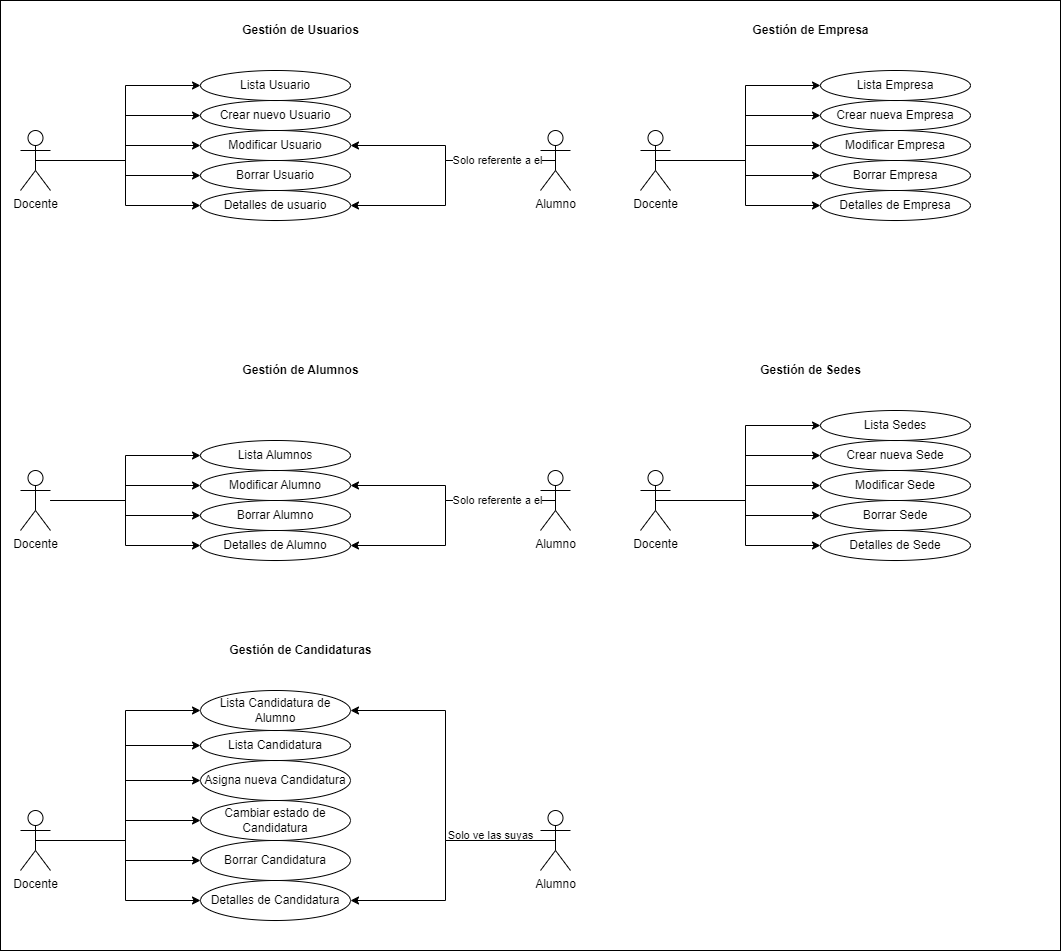

The diagram above was exported from draw.io. Its source (the exported page's mxGraphModel, read from the mxfile embedded in the PNG):
<mxGraphModel dx="1257" dy="646" grid="1" gridSize="10" guides="1" tooltips="1" connect="1" arrows="1" fold="1" page="1" pageScale="1" pageWidth="827" pageHeight="1169" math="0" shadow="0">
  <root>
    <mxCell id="0" />
    <mxCell id="1" parent="0" />
    <mxCell id="WJzXCAH5nQMSpTEwR_XR-3" value="" style="html=1;whiteSpace=wrap;" parent="1" vertex="1">
      <mxGeometry x="70" width="1060" height="950" as="geometry" />
    </mxCell>
    <mxCell id="WJzXCAH5nQMSpTEwR_XR-15" style="edgeStyle=orthogonalEdgeStyle;rounded=0;orthogonalLoop=1;jettySize=auto;html=1;exitX=0.5;exitY=0.5;exitDx=0;exitDy=0;exitPerimeter=0;entryX=0;entryY=0.5;entryDx=0;entryDy=0;" parent="1" source="WJzXCAH5nQMSpTEwR_XR-1" target="WJzXCAH5nQMSpTEwR_XR-7" edge="1">
      <mxGeometry relative="1" as="geometry" />
    </mxCell>
    <mxCell id="WJzXCAH5nQMSpTEwR_XR-16" style="edgeStyle=orthogonalEdgeStyle;rounded=0;orthogonalLoop=1;jettySize=auto;html=1;entryX=0;entryY=0.5;entryDx=0;entryDy=0;" parent="1" source="WJzXCAH5nQMSpTEwR_XR-1" target="WJzXCAH5nQMSpTEwR_XR-8" edge="1">
      <mxGeometry relative="1" as="geometry" />
    </mxCell>
    <mxCell id="WJzXCAH5nQMSpTEwR_XR-17" style="edgeStyle=orthogonalEdgeStyle;rounded=0;orthogonalLoop=1;jettySize=auto;html=1;entryX=0;entryY=0.5;entryDx=0;entryDy=0;" parent="1" source="WJzXCAH5nQMSpTEwR_XR-1" target="WJzXCAH5nQMSpTEwR_XR-9" edge="1">
      <mxGeometry relative="1" as="geometry" />
    </mxCell>
    <mxCell id="WJzXCAH5nQMSpTEwR_XR-18" style="edgeStyle=orthogonalEdgeStyle;rounded=0;orthogonalLoop=1;jettySize=auto;html=1;entryX=0;entryY=0.5;entryDx=0;entryDy=0;" parent="1" source="WJzXCAH5nQMSpTEwR_XR-1" target="WJzXCAH5nQMSpTEwR_XR-10" edge="1">
      <mxGeometry relative="1" as="geometry" />
    </mxCell>
    <mxCell id="h0kSbAQ8PwAy5YTRvopf-2" style="edgeStyle=orthogonalEdgeStyle;rounded=0;orthogonalLoop=1;jettySize=auto;html=1;entryX=0;entryY=0.5;entryDx=0;entryDy=0;" edge="1" parent="1" source="WJzXCAH5nQMSpTEwR_XR-1" target="h0kSbAQ8PwAy5YTRvopf-1">
      <mxGeometry relative="1" as="geometry" />
    </mxCell>
    <mxCell id="WJzXCAH5nQMSpTEwR_XR-1" value="Docente" style="shape=umlActor;verticalLabelPosition=bottom;verticalAlign=top;html=1;outlineConnect=0;" parent="1" vertex="1">
      <mxGeometry x="90" y="130" width="30" height="60" as="geometry" />
    </mxCell>
    <mxCell id="WJzXCAH5nQMSpTEwR_XR-12" style="rounded=0;orthogonalLoop=1;jettySize=auto;html=1;exitX=0.5;exitY=0.5;exitDx=0;exitDy=0;exitPerimeter=0;entryX=1;entryY=0.5;entryDx=0;entryDy=0;edgeStyle=orthogonalEdgeStyle;" parent="1" source="WJzXCAH5nQMSpTEwR_XR-2" target="WJzXCAH5nQMSpTEwR_XR-10" edge="1">
      <mxGeometry relative="1" as="geometry">
        <Array as="points">
          <mxPoint x="515" y="160" />
          <mxPoint x="515" y="205" />
        </Array>
      </mxGeometry>
    </mxCell>
    <mxCell id="WJzXCAH5nQMSpTEwR_XR-19" style="edgeStyle=orthogonalEdgeStyle;rounded=0;orthogonalLoop=1;jettySize=auto;html=1;entryX=1;entryY=0.5;entryDx=0;entryDy=0;" parent="1" source="WJzXCAH5nQMSpTEwR_XR-2" target="WJzXCAH5nQMSpTEwR_XR-8" edge="1">
      <mxGeometry relative="1" as="geometry" />
    </mxCell>
    <mxCell id="WJzXCAH5nQMSpTEwR_XR-20" value="Solo referente a el" style="edgeLabel;html=1;align=center;verticalAlign=middle;resizable=0;points=[];" parent="WJzXCAH5nQMSpTEwR_XR-19" vertex="1" connectable="0">
      <mxGeometry x="-0.4271" y="1" relative="1" as="geometry">
        <mxPoint x="15" y="-2" as="offset" />
      </mxGeometry>
    </mxCell>
    <mxCell id="WJzXCAH5nQMSpTEwR_XR-2" value="Alumno" style="shape=umlActor;verticalLabelPosition=bottom;verticalAlign=top;html=1;outlineConnect=0;" parent="1" vertex="1">
      <mxGeometry x="610" y="130" width="30" height="60" as="geometry" />
    </mxCell>
    <mxCell id="WJzXCAH5nQMSpTEwR_XR-5" value="Gestión de Usuarios" style="text;align=center;fontStyle=1;verticalAlign=middle;spacingLeft=3;spacingRight=3;strokeColor=none;rotatable=0;points=[[0,0.5],[1,0.5]];portConstraint=eastwest;html=1;" parent="1" vertex="1">
      <mxGeometry x="305" y="20" width="130" height="20" as="geometry" />
    </mxCell>
    <mxCell id="WJzXCAH5nQMSpTEwR_XR-7" value="Crear nuevo Usuario" style="ellipse;whiteSpace=wrap;html=1;" parent="1" vertex="1">
      <mxGeometry x="270" y="100" width="150" height="30" as="geometry" />
    </mxCell>
    <mxCell id="WJzXCAH5nQMSpTEwR_XR-8" value="Modificar Usuario" style="ellipse;whiteSpace=wrap;html=1;" parent="1" vertex="1">
      <mxGeometry x="270" y="130" width="150" height="30" as="geometry" />
    </mxCell>
    <mxCell id="WJzXCAH5nQMSpTEwR_XR-9" value="Borrar Usuario" style="ellipse;whiteSpace=wrap;html=1;" parent="1" vertex="1">
      <mxGeometry x="270" y="160" width="150" height="30" as="geometry" />
    </mxCell>
    <mxCell id="WJzXCAH5nQMSpTEwR_XR-10" value="Detalles de usuario" style="ellipse;whiteSpace=wrap;html=1;" parent="1" vertex="1">
      <mxGeometry x="270" y="190" width="150" height="30" as="geometry" />
    </mxCell>
    <mxCell id="WJzXCAH5nQMSpTEwR_XR-23" style="edgeStyle=orthogonalEdgeStyle;rounded=0;orthogonalLoop=1;jettySize=auto;html=1;entryX=0;entryY=0.5;entryDx=0;entryDy=0;" parent="1" source="WJzXCAH5nQMSpTEwR_XR-26" target="WJzXCAH5nQMSpTEwR_XR-33" edge="1">
      <mxGeometry relative="1" as="geometry" />
    </mxCell>
    <mxCell id="WJzXCAH5nQMSpTEwR_XR-24" style="edgeStyle=orthogonalEdgeStyle;rounded=0;orthogonalLoop=1;jettySize=auto;html=1;entryX=0;entryY=0.5;entryDx=0;entryDy=0;" parent="1" source="WJzXCAH5nQMSpTEwR_XR-26" target="WJzXCAH5nQMSpTEwR_XR-34" edge="1">
      <mxGeometry relative="1" as="geometry" />
    </mxCell>
    <mxCell id="WJzXCAH5nQMSpTEwR_XR-25" style="edgeStyle=orthogonalEdgeStyle;rounded=0;orthogonalLoop=1;jettySize=auto;html=1;entryX=0;entryY=0.5;entryDx=0;entryDy=0;" parent="1" source="WJzXCAH5nQMSpTEwR_XR-26" target="WJzXCAH5nQMSpTEwR_XR-35" edge="1">
      <mxGeometry relative="1" as="geometry" />
    </mxCell>
    <mxCell id="h0kSbAQ8PwAy5YTRvopf-5" style="edgeStyle=orthogonalEdgeStyle;rounded=0;orthogonalLoop=1;jettySize=auto;html=1;entryX=0;entryY=0.5;entryDx=0;entryDy=0;" edge="1" parent="1" source="WJzXCAH5nQMSpTEwR_XR-26" target="h0kSbAQ8PwAy5YTRvopf-3">
      <mxGeometry relative="1" as="geometry" />
    </mxCell>
    <mxCell id="WJzXCAH5nQMSpTEwR_XR-26" value="Docente" style="shape=umlActor;verticalLabelPosition=bottom;verticalAlign=top;html=1;outlineConnect=0;" parent="1" vertex="1">
      <mxGeometry x="90" y="470" width="30" height="60" as="geometry" />
    </mxCell>
    <mxCell id="WJzXCAH5nQMSpTEwR_XR-27" style="rounded=0;orthogonalLoop=1;jettySize=auto;html=1;exitX=0.5;exitY=0.5;exitDx=0;exitDy=0;exitPerimeter=0;entryX=1;entryY=0.5;entryDx=0;entryDy=0;edgeStyle=orthogonalEdgeStyle;" parent="1" source="WJzXCAH5nQMSpTEwR_XR-30" target="WJzXCAH5nQMSpTEwR_XR-35" edge="1">
      <mxGeometry relative="1" as="geometry">
        <Array as="points">
          <mxPoint x="515" y="500" />
          <mxPoint x="515" y="545" />
        </Array>
      </mxGeometry>
    </mxCell>
    <mxCell id="WJzXCAH5nQMSpTEwR_XR-28" style="edgeStyle=orthogonalEdgeStyle;rounded=0;orthogonalLoop=1;jettySize=auto;html=1;entryX=1;entryY=0.5;entryDx=0;entryDy=0;" parent="1" source="WJzXCAH5nQMSpTEwR_XR-30" target="WJzXCAH5nQMSpTEwR_XR-33" edge="1">
      <mxGeometry relative="1" as="geometry" />
    </mxCell>
    <mxCell id="WJzXCAH5nQMSpTEwR_XR-29" value="Solo referente a el" style="edgeLabel;html=1;align=center;verticalAlign=middle;resizable=0;points=[];" parent="WJzXCAH5nQMSpTEwR_XR-28" vertex="1" connectable="0">
      <mxGeometry x="-0.4271" y="1" relative="1" as="geometry">
        <mxPoint x="15" y="-2" as="offset" />
      </mxGeometry>
    </mxCell>
    <mxCell id="WJzXCAH5nQMSpTEwR_XR-30" value="Alumno" style="shape=umlActor;verticalLabelPosition=bottom;verticalAlign=top;html=1;outlineConnect=0;" parent="1" vertex="1">
      <mxGeometry x="610" y="470" width="30" height="60" as="geometry" />
    </mxCell>
    <mxCell id="WJzXCAH5nQMSpTEwR_XR-31" value="Gestión de Alumnos" style="text;align=center;fontStyle=1;verticalAlign=middle;spacingLeft=3;spacingRight=3;strokeColor=none;rotatable=0;points=[[0,0.5],[1,0.5]];portConstraint=eastwest;html=1;" parent="1" vertex="1">
      <mxGeometry x="305" y="360" width="130" height="20" as="geometry" />
    </mxCell>
    <mxCell id="WJzXCAH5nQMSpTEwR_XR-33" value="Modificar Alumno" style="ellipse;whiteSpace=wrap;html=1;" parent="1" vertex="1">
      <mxGeometry x="270" y="470" width="150" height="30" as="geometry" />
    </mxCell>
    <mxCell id="WJzXCAH5nQMSpTEwR_XR-34" value="Borrar Alumno" style="ellipse;whiteSpace=wrap;html=1;" parent="1" vertex="1">
      <mxGeometry x="270" y="500" width="150" height="30" as="geometry" />
    </mxCell>
    <mxCell id="WJzXCAH5nQMSpTEwR_XR-35" value="Detalles de Alumno" style="ellipse;whiteSpace=wrap;html=1;" parent="1" vertex="1">
      <mxGeometry x="270" y="530" width="150" height="30" as="geometry" />
    </mxCell>
    <mxCell id="WJzXCAH5nQMSpTEwR_XR-37" style="edgeStyle=orthogonalEdgeStyle;rounded=0;orthogonalLoop=1;jettySize=auto;html=1;exitX=0.5;exitY=0.5;exitDx=0;exitDy=0;exitPerimeter=0;entryX=0;entryY=0.5;entryDx=0;entryDy=0;" parent="1" source="WJzXCAH5nQMSpTEwR_XR-41" target="WJzXCAH5nQMSpTEwR_XR-47" edge="1">
      <mxGeometry relative="1" as="geometry" />
    </mxCell>
    <mxCell id="WJzXCAH5nQMSpTEwR_XR-38" style="edgeStyle=orthogonalEdgeStyle;rounded=0;orthogonalLoop=1;jettySize=auto;html=1;entryX=0;entryY=0.5;entryDx=0;entryDy=0;" parent="1" source="WJzXCAH5nQMSpTEwR_XR-41" target="WJzXCAH5nQMSpTEwR_XR-48" edge="1">
      <mxGeometry relative="1" as="geometry" />
    </mxCell>
    <mxCell id="WJzXCAH5nQMSpTEwR_XR-39" style="edgeStyle=orthogonalEdgeStyle;rounded=0;orthogonalLoop=1;jettySize=auto;html=1;entryX=0;entryY=0.5;entryDx=0;entryDy=0;" parent="1" source="WJzXCAH5nQMSpTEwR_XR-41" target="WJzXCAH5nQMSpTEwR_XR-49" edge="1">
      <mxGeometry relative="1" as="geometry" />
    </mxCell>
    <mxCell id="WJzXCAH5nQMSpTEwR_XR-40" style="edgeStyle=orthogonalEdgeStyle;rounded=0;orthogonalLoop=1;jettySize=auto;html=1;entryX=0;entryY=0.5;entryDx=0;entryDy=0;" parent="1" source="WJzXCAH5nQMSpTEwR_XR-41" target="WJzXCAH5nQMSpTEwR_XR-50" edge="1">
      <mxGeometry relative="1" as="geometry" />
    </mxCell>
    <mxCell id="h0kSbAQ8PwAy5YTRvopf-13" style="edgeStyle=orthogonalEdgeStyle;rounded=0;orthogonalLoop=1;jettySize=auto;html=1;entryX=0;entryY=0.5;entryDx=0;entryDy=0;" edge="1" parent="1" source="WJzXCAH5nQMSpTEwR_XR-41" target="h0kSbAQ8PwAy5YTRvopf-12">
      <mxGeometry relative="1" as="geometry" />
    </mxCell>
    <mxCell id="WJzXCAH5nQMSpTEwR_XR-41" value="Docente" style="shape=umlActor;verticalLabelPosition=bottom;verticalAlign=top;html=1;outlineConnect=0;" parent="1" vertex="1">
      <mxGeometry x="710" y="130" width="30" height="60" as="geometry" />
    </mxCell>
    <mxCell id="WJzXCAH5nQMSpTEwR_XR-46" value="Gestión de Empresa" style="text;align=center;fontStyle=1;verticalAlign=middle;spacingLeft=3;spacingRight=3;strokeColor=none;rotatable=0;points=[[0,0.5],[1,0.5]];portConstraint=eastwest;html=1;" parent="1" vertex="1">
      <mxGeometry x="815" y="20" width="130" height="20" as="geometry" />
    </mxCell>
    <mxCell id="WJzXCAH5nQMSpTEwR_XR-47" value="Crear nueva Empresa" style="ellipse;whiteSpace=wrap;html=1;" parent="1" vertex="1">
      <mxGeometry x="890" y="100" width="150" height="30" as="geometry" />
    </mxCell>
    <mxCell id="WJzXCAH5nQMSpTEwR_XR-48" value="Modificar&amp;nbsp;Empresa" style="ellipse;whiteSpace=wrap;html=1;" parent="1" vertex="1">
      <mxGeometry x="890" y="130" width="150" height="30" as="geometry" />
    </mxCell>
    <mxCell id="WJzXCAH5nQMSpTEwR_XR-49" value="Borrar&amp;nbsp;Empresa" style="ellipse;whiteSpace=wrap;html=1;" parent="1" vertex="1">
      <mxGeometry x="890" y="160" width="150" height="30" as="geometry" />
    </mxCell>
    <mxCell id="WJzXCAH5nQMSpTEwR_XR-50" value="Detalles de&amp;nbsp;Empresa" style="ellipse;whiteSpace=wrap;html=1;" parent="1" vertex="1">
      <mxGeometry x="890" y="190" width="150" height="30" as="geometry" />
    </mxCell>
    <mxCell id="WJzXCAH5nQMSpTEwR_XR-52" style="edgeStyle=orthogonalEdgeStyle;rounded=0;orthogonalLoop=1;jettySize=auto;html=1;exitX=0.5;exitY=0.5;exitDx=0;exitDy=0;exitPerimeter=0;entryX=0;entryY=0.5;entryDx=0;entryDy=0;" parent="1" source="WJzXCAH5nQMSpTEwR_XR-56" target="WJzXCAH5nQMSpTEwR_XR-62" edge="1">
      <mxGeometry relative="1" as="geometry" />
    </mxCell>
    <mxCell id="WJzXCAH5nQMSpTEwR_XR-53" style="edgeStyle=orthogonalEdgeStyle;rounded=0;orthogonalLoop=1;jettySize=auto;html=1;entryX=0;entryY=0.5;entryDx=0;entryDy=0;" parent="1" source="WJzXCAH5nQMSpTEwR_XR-56" target="WJzXCAH5nQMSpTEwR_XR-63" edge="1">
      <mxGeometry relative="1" as="geometry" />
    </mxCell>
    <mxCell id="WJzXCAH5nQMSpTEwR_XR-54" style="edgeStyle=orthogonalEdgeStyle;rounded=0;orthogonalLoop=1;jettySize=auto;html=1;entryX=0;entryY=0.5;entryDx=0;entryDy=0;" parent="1" source="WJzXCAH5nQMSpTEwR_XR-56" target="WJzXCAH5nQMSpTEwR_XR-64" edge="1">
      <mxGeometry relative="1" as="geometry" />
    </mxCell>
    <mxCell id="WJzXCAH5nQMSpTEwR_XR-55" style="edgeStyle=orthogonalEdgeStyle;rounded=0;orthogonalLoop=1;jettySize=auto;html=1;entryX=0;entryY=0.5;entryDx=0;entryDy=0;" parent="1" source="WJzXCAH5nQMSpTEwR_XR-56" target="WJzXCAH5nQMSpTEwR_XR-65" edge="1">
      <mxGeometry relative="1" as="geometry" />
    </mxCell>
    <mxCell id="h0kSbAQ8PwAy5YTRvopf-15" style="edgeStyle=orthogonalEdgeStyle;rounded=0;orthogonalLoop=1;jettySize=auto;html=1;entryX=0;entryY=0.5;entryDx=0;entryDy=0;" edge="1" parent="1" source="WJzXCAH5nQMSpTEwR_XR-56" target="h0kSbAQ8PwAy5YTRvopf-14">
      <mxGeometry relative="1" as="geometry" />
    </mxCell>
    <mxCell id="WJzXCAH5nQMSpTEwR_XR-56" value="Docente" style="shape=umlActor;verticalLabelPosition=bottom;verticalAlign=top;html=1;outlineConnect=0;" parent="1" vertex="1">
      <mxGeometry x="710" y="470" width="30" height="60" as="geometry" />
    </mxCell>
    <mxCell id="WJzXCAH5nQMSpTEwR_XR-62" value="Crear nueva Sede" style="ellipse;whiteSpace=wrap;html=1;" parent="1" vertex="1">
      <mxGeometry x="890" y="440" width="150" height="30" as="geometry" />
    </mxCell>
    <mxCell id="WJzXCAH5nQMSpTEwR_XR-63" value="Modificar Sede" style="ellipse;whiteSpace=wrap;html=1;" parent="1" vertex="1">
      <mxGeometry x="890" y="470" width="150" height="30" as="geometry" />
    </mxCell>
    <mxCell id="WJzXCAH5nQMSpTEwR_XR-64" value="Borrar Sede" style="ellipse;whiteSpace=wrap;html=1;" parent="1" vertex="1">
      <mxGeometry x="890" y="500" width="150" height="30" as="geometry" />
    </mxCell>
    <mxCell id="WJzXCAH5nQMSpTEwR_XR-65" value="Detalles de Sede" style="ellipse;whiteSpace=wrap;html=1;" parent="1" vertex="1">
      <mxGeometry x="890" y="530" width="150" height="30" as="geometry" />
    </mxCell>
    <mxCell id="WJzXCAH5nQMSpTEwR_XR-67" style="edgeStyle=orthogonalEdgeStyle;rounded=0;orthogonalLoop=1;jettySize=auto;html=1;exitX=0.5;exitY=0.5;exitDx=0;exitDy=0;exitPerimeter=0;entryX=0;entryY=0.5;entryDx=0;entryDy=0;" parent="1" source="WJzXCAH5nQMSpTEwR_XR-71" target="WJzXCAH5nQMSpTEwR_XR-77" edge="1">
      <mxGeometry relative="1" as="geometry" />
    </mxCell>
    <mxCell id="WJzXCAH5nQMSpTEwR_XR-68" style="edgeStyle=orthogonalEdgeStyle;rounded=0;orthogonalLoop=1;jettySize=auto;html=1;entryX=0;entryY=0.5;entryDx=0;entryDy=0;" parent="1" source="WJzXCAH5nQMSpTEwR_XR-71" target="WJzXCAH5nQMSpTEwR_XR-78" edge="1">
      <mxGeometry relative="1" as="geometry" />
    </mxCell>
    <mxCell id="WJzXCAH5nQMSpTEwR_XR-69" style="edgeStyle=orthogonalEdgeStyle;rounded=0;orthogonalLoop=1;jettySize=auto;html=1;entryX=0;entryY=0.5;entryDx=0;entryDy=0;" parent="1" source="WJzXCAH5nQMSpTEwR_XR-71" target="WJzXCAH5nQMSpTEwR_XR-79" edge="1">
      <mxGeometry relative="1" as="geometry" />
    </mxCell>
    <mxCell id="WJzXCAH5nQMSpTEwR_XR-70" style="edgeStyle=orthogonalEdgeStyle;rounded=0;orthogonalLoop=1;jettySize=auto;html=1;entryX=0;entryY=0.5;entryDx=0;entryDy=0;" parent="1" source="WJzXCAH5nQMSpTEwR_XR-71" target="WJzXCAH5nQMSpTEwR_XR-80" edge="1">
      <mxGeometry relative="1" as="geometry" />
    </mxCell>
    <mxCell id="h0kSbAQ8PwAy5YTRvopf-8" style="edgeStyle=orthogonalEdgeStyle;rounded=0;orthogonalLoop=1;jettySize=auto;html=1;entryX=0;entryY=0.5;entryDx=0;entryDy=0;" edge="1" parent="1" source="WJzXCAH5nQMSpTEwR_XR-71" target="h0kSbAQ8PwAy5YTRvopf-7">
      <mxGeometry relative="1" as="geometry" />
    </mxCell>
    <mxCell id="h0kSbAQ8PwAy5YTRvopf-10" style="edgeStyle=orthogonalEdgeStyle;rounded=0;orthogonalLoop=1;jettySize=auto;html=1;entryX=0;entryY=0.5;entryDx=0;entryDy=0;" edge="1" parent="1" source="WJzXCAH5nQMSpTEwR_XR-71" target="h0kSbAQ8PwAy5YTRvopf-9">
      <mxGeometry relative="1" as="geometry" />
    </mxCell>
    <mxCell id="WJzXCAH5nQMSpTEwR_XR-71" value="Docente" style="shape=umlActor;verticalLabelPosition=bottom;verticalAlign=top;html=1;outlineConnect=0;" parent="1" vertex="1">
      <mxGeometry x="90" y="810" width="30" height="60" as="geometry" />
    </mxCell>
    <mxCell id="WJzXCAH5nQMSpTEwR_XR-72" style="rounded=0;orthogonalLoop=1;jettySize=auto;html=1;exitX=0.5;exitY=0.5;exitDx=0;exitDy=0;exitPerimeter=0;entryX=1;entryY=0.5;entryDx=0;entryDy=0;edgeStyle=orthogonalEdgeStyle;" parent="1" source="WJzXCAH5nQMSpTEwR_XR-75" target="WJzXCAH5nQMSpTEwR_XR-80" edge="1">
      <mxGeometry relative="1" as="geometry">
        <Array as="points">
          <mxPoint x="515" y="840" />
          <mxPoint x="515" y="900" />
        </Array>
      </mxGeometry>
    </mxCell>
    <mxCell id="WJzXCAH5nQMSpTEwR_XR-81" value="Solo ve las suyas" style="edgeLabel;html=1;align=center;verticalAlign=middle;resizable=0;points=[];" parent="WJzXCAH5nQMSpTEwR_XR-72" vertex="1" connectable="0">
      <mxGeometry x="-0.4294" y="2" relative="1" as="geometry">
        <mxPoint x="10" y="-8" as="offset" />
      </mxGeometry>
    </mxCell>
    <mxCell id="h0kSbAQ8PwAy5YTRvopf-11" style="edgeStyle=orthogonalEdgeStyle;rounded=0;orthogonalLoop=1;jettySize=auto;html=1;entryX=1;entryY=0.5;entryDx=0;entryDy=0;" edge="1" parent="1" source="WJzXCAH5nQMSpTEwR_XR-75" target="h0kSbAQ8PwAy5YTRvopf-9">
      <mxGeometry relative="1" as="geometry" />
    </mxCell>
    <mxCell id="WJzXCAH5nQMSpTEwR_XR-75" value="Alumno" style="shape=umlActor;verticalLabelPosition=bottom;verticalAlign=top;html=1;outlineConnect=0;" parent="1" vertex="1">
      <mxGeometry x="610" y="810" width="30" height="60" as="geometry" />
    </mxCell>
    <mxCell id="WJzXCAH5nQMSpTEwR_XR-76" value="Gestión de Candidaturas" style="text;align=center;fontStyle=1;verticalAlign=middle;spacingLeft=3;spacingRight=3;strokeColor=none;rotatable=0;points=[[0,0.5],[1,0.5]];portConstraint=eastwest;html=1;" parent="1" vertex="1">
      <mxGeometry x="305" y="640" width="130" height="20" as="geometry" />
    </mxCell>
    <mxCell id="WJzXCAH5nQMSpTEwR_XR-77" value="Asigna nueva Candidatura" style="ellipse;whiteSpace=wrap;html=1;" parent="1" vertex="1">
      <mxGeometry x="270" y="760" width="150" height="40" as="geometry" />
    </mxCell>
    <mxCell id="WJzXCAH5nQMSpTEwR_XR-78" value="Cambiar estado de Candidatura" style="ellipse;whiteSpace=wrap;html=1;" parent="1" vertex="1">
      <mxGeometry x="270" y="800" width="150" height="40" as="geometry" />
    </mxCell>
    <mxCell id="WJzXCAH5nQMSpTEwR_XR-79" value="Borrar Candidatura" style="ellipse;whiteSpace=wrap;html=1;" parent="1" vertex="1">
      <mxGeometry x="270" y="840" width="150" height="40" as="geometry" />
    </mxCell>
    <mxCell id="WJzXCAH5nQMSpTEwR_XR-80" value="Detalles de Candidatura" style="ellipse;whiteSpace=wrap;html=1;" parent="1" vertex="1">
      <mxGeometry x="270" y="880" width="150" height="40" as="geometry" />
    </mxCell>
    <mxCell id="WJzXCAH5nQMSpTEwR_XR-82" value="Gestión de Sedes" style="text;align=center;fontStyle=1;verticalAlign=middle;spacingLeft=3;spacingRight=3;strokeColor=none;rotatable=0;points=[[0,0.5],[1,0.5]];portConstraint=eastwest;html=1;" parent="1" vertex="1">
      <mxGeometry x="815" y="360" width="130" height="20" as="geometry" />
    </mxCell>
    <mxCell id="h0kSbAQ8PwAy5YTRvopf-1" value="Lista Usuario" style="ellipse;whiteSpace=wrap;html=1;" vertex="1" parent="1">
      <mxGeometry x="270" y="70" width="150" height="30" as="geometry" />
    </mxCell>
    <mxCell id="h0kSbAQ8PwAy5YTRvopf-3" value="Lista Alumnos" style="ellipse;whiteSpace=wrap;html=1;" vertex="1" parent="1">
      <mxGeometry x="270" y="440" width="150" height="30" as="geometry" />
    </mxCell>
    <mxCell id="h0kSbAQ8PwAy5YTRvopf-7" value="Lista Candidatura" style="ellipse;whiteSpace=wrap;html=1;" vertex="1" parent="1">
      <mxGeometry x="270" y="730" width="150" height="30" as="geometry" />
    </mxCell>
    <mxCell id="h0kSbAQ8PwAy5YTRvopf-9" value="Lista Candidatura de Alumno" style="ellipse;whiteSpace=wrap;html=1;" vertex="1" parent="1">
      <mxGeometry x="270" y="690" width="150" height="40" as="geometry" />
    </mxCell>
    <mxCell id="h0kSbAQ8PwAy5YTRvopf-12" value="Lista Empresa" style="ellipse;whiteSpace=wrap;html=1;" vertex="1" parent="1">
      <mxGeometry x="890" y="70" width="150" height="30" as="geometry" />
    </mxCell>
    <mxCell id="h0kSbAQ8PwAy5YTRvopf-14" value="Lista Sedes" style="ellipse;whiteSpace=wrap;html=1;" vertex="1" parent="1">
      <mxGeometry x="890" y="410" width="150" height="30" as="geometry" />
    </mxCell>
  </root>
</mxGraphModel>